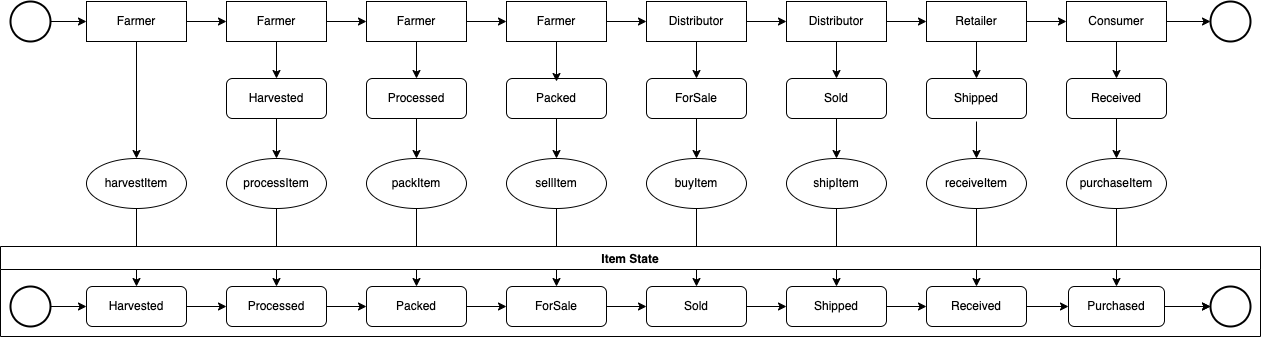

The diagram above was exported from draw.io. Its source (the exported page's mxGraphModel, read from the mxfile embedded in the PNG):
<mxGraphModel dx="935" dy="682" grid="1" gridSize="10" guides="1" tooltips="1" connect="1" arrows="1" fold="1" page="1" pageScale="1" pageWidth="1100" pageHeight="850" background="none" math="0" shadow="0">
  <root>
    <mxCell id="0" />
    <mxCell id="1" parent="0" />
    <mxCell id="67iY-n2LQPJ50yyR3tE1-4" style="edgeStyle=orthogonalEdgeStyle;rounded=0;orthogonalLoop=1;jettySize=auto;html=1;exitX=1;exitY=0.5;exitDx=0;exitDy=0;entryX=0;entryY=0.5;entryDx=0;entryDy=0;" parent="1" source="67iY-n2LQPJ50yyR3tE1-1" target="67iY-n2LQPJ50yyR3tE1-2" edge="1">
      <mxGeometry relative="1" as="geometry" />
    </mxCell>
    <mxCell id="67iY-n2LQPJ50yyR3tE1-1" value="Farmer" style="rounded=0;whiteSpace=wrap;html=1;" parent="1" vertex="1">
      <mxGeometry x="86" y="60" width="100" height="40" as="geometry" />
    </mxCell>
    <mxCell id="67iY-n2LQPJ50yyR3tE1-2" value="Farmer" style="rounded=0;whiteSpace=wrap;html=1;" parent="1" vertex="1">
      <mxGeometry x="226" y="60" width="100" height="40" as="geometry" />
    </mxCell>
    <mxCell id="67iY-n2LQPJ50yyR3tE1-5" style="edgeStyle=orthogonalEdgeStyle;rounded=0;orthogonalLoop=1;jettySize=auto;html=1;exitX=1;exitY=0.5;exitDx=0;exitDy=0;entryX=0;entryY=0.5;entryDx=0;entryDy=0;" parent="1" source="67iY-n2LQPJ50yyR3tE1-6" target="67iY-n2LQPJ50yyR3tE1-7" edge="1">
      <mxGeometry relative="1" as="geometry" />
    </mxCell>
    <mxCell id="67iY-n2LQPJ50yyR3tE1-6" value="Farmer" style="rounded=0;whiteSpace=wrap;html=1;" parent="1" vertex="1">
      <mxGeometry x="366" y="60" width="100" height="40" as="geometry" />
    </mxCell>
    <mxCell id="67iY-n2LQPJ50yyR3tE1-7" value="Farmer" style="rounded=0;whiteSpace=wrap;html=1;" parent="1" vertex="1">
      <mxGeometry x="506" y="60" width="100" height="40" as="geometry" />
    </mxCell>
    <mxCell id="67iY-n2LQPJ50yyR3tE1-8" value="" style="endArrow=classic;html=1;rounded=0;entryX=0;entryY=0.5;entryDx=0;entryDy=0;exitX=1;exitY=0.5;exitDx=0;exitDy=0;" parent="1" source="67iY-n2LQPJ50yyR3tE1-2" target="67iY-n2LQPJ50yyR3tE1-6" edge="1">
      <mxGeometry width="50" height="50" relative="1" as="geometry">
        <mxPoint x="256" y="360" as="sourcePoint" />
        <mxPoint x="306" y="310" as="targetPoint" />
      </mxGeometry>
    </mxCell>
    <mxCell id="67iY-n2LQPJ50yyR3tE1-76" style="edgeStyle=orthogonalEdgeStyle;rounded=0;orthogonalLoop=1;jettySize=auto;html=1;exitX=0.5;exitY=1;exitDx=0;exitDy=0;" parent="1" source="67iY-n2LQPJ50yyR3tE1-9" target="67iY-n2LQPJ50yyR3tE1-54" edge="1">
      <mxGeometry relative="1" as="geometry" />
    </mxCell>
    <mxCell id="67iY-n2LQPJ50yyR3tE1-9" value="harvestItem" style="ellipse;whiteSpace=wrap;html=1;" parent="1" vertex="1">
      <mxGeometry x="86" y="217" width="100" height="50" as="geometry" />
    </mxCell>
    <mxCell id="67iY-n2LQPJ50yyR3tE1-77" style="edgeStyle=orthogonalEdgeStyle;rounded=0;orthogonalLoop=1;jettySize=auto;html=1;exitX=0.5;exitY=1;exitDx=0;exitDy=0;entryX=0.5;entryY=0;entryDx=0;entryDy=0;" parent="1" source="67iY-n2LQPJ50yyR3tE1-10" target="67iY-n2LQPJ50yyR3tE1-55" edge="1">
      <mxGeometry relative="1" as="geometry" />
    </mxCell>
    <mxCell id="67iY-n2LQPJ50yyR3tE1-10" value="processItem" style="ellipse;whiteSpace=wrap;html=1;" parent="1" vertex="1">
      <mxGeometry x="226" y="217" width="100" height="50" as="geometry" />
    </mxCell>
    <mxCell id="67iY-n2LQPJ50yyR3tE1-78" style="edgeStyle=orthogonalEdgeStyle;rounded=0;orthogonalLoop=1;jettySize=auto;html=1;exitX=0.5;exitY=1;exitDx=0;exitDy=0;" parent="1" source="67iY-n2LQPJ50yyR3tE1-11" target="67iY-n2LQPJ50yyR3tE1-56" edge="1">
      <mxGeometry relative="1" as="geometry" />
    </mxCell>
    <mxCell id="67iY-n2LQPJ50yyR3tE1-11" value="packItem" style="ellipse;whiteSpace=wrap;html=1;" parent="1" vertex="1">
      <mxGeometry x="366" y="217" width="100" height="50" as="geometry" />
    </mxCell>
    <mxCell id="67iY-n2LQPJ50yyR3tE1-79" style="edgeStyle=orthogonalEdgeStyle;rounded=0;orthogonalLoop=1;jettySize=auto;html=1;exitX=0.5;exitY=1;exitDx=0;exitDy=0;" parent="1" source="67iY-n2LQPJ50yyR3tE1-12" target="67iY-n2LQPJ50yyR3tE1-57" edge="1">
      <mxGeometry relative="1" as="geometry" />
    </mxCell>
    <mxCell id="67iY-n2LQPJ50yyR3tE1-12" value="sellItem" style="ellipse;whiteSpace=wrap;html=1;" parent="1" vertex="1">
      <mxGeometry x="506" y="217" width="100" height="50" as="geometry" />
    </mxCell>
    <mxCell id="67iY-n2LQPJ50yyR3tE1-13" value="Harvested" style="rounded=1;whiteSpace=wrap;html=1;" parent="1" vertex="1">
      <mxGeometry x="226" y="137" width="100" height="40" as="geometry" />
    </mxCell>
    <mxCell id="67iY-n2LQPJ50yyR3tE1-14" value="Processed" style="rounded=1;whiteSpace=wrap;html=1;" parent="1" vertex="1">
      <mxGeometry x="366" y="137" width="100" height="40" as="geometry" />
    </mxCell>
    <mxCell id="67iY-n2LQPJ50yyR3tE1-15" value="Packed" style="rounded=1;whiteSpace=wrap;html=1;" parent="1" vertex="1">
      <mxGeometry x="506" y="137" width="100" height="40" as="geometry" />
    </mxCell>
    <mxCell id="67iY-n2LQPJ50yyR3tE1-16" value="ForSale" style="rounded=1;whiteSpace=wrap;html=1;" parent="1" vertex="1">
      <mxGeometry x="646" y="137" width="100" height="40" as="geometry" />
    </mxCell>
    <mxCell id="67iY-n2LQPJ50yyR3tE1-80" style="edgeStyle=orthogonalEdgeStyle;rounded=0;orthogonalLoop=1;jettySize=auto;html=1;exitX=0.5;exitY=1;exitDx=0;exitDy=0;" parent="1" source="67iY-n2LQPJ50yyR3tE1-17" target="67iY-n2LQPJ50yyR3tE1-58" edge="1">
      <mxGeometry relative="1" as="geometry" />
    </mxCell>
    <mxCell id="67iY-n2LQPJ50yyR3tE1-17" value="buyItem" style="ellipse;whiteSpace=wrap;html=1;" parent="1" vertex="1">
      <mxGeometry x="646" y="217" width="100" height="50" as="geometry" />
    </mxCell>
    <mxCell id="67iY-n2LQPJ50yyR3tE1-81" style="edgeStyle=orthogonalEdgeStyle;rounded=0;orthogonalLoop=1;jettySize=auto;html=1;exitX=0.5;exitY=1;exitDx=0;exitDy=0;entryX=0.5;entryY=0;entryDx=0;entryDy=0;" parent="1" source="67iY-n2LQPJ50yyR3tE1-18" target="67iY-n2LQPJ50yyR3tE1-59" edge="1">
      <mxGeometry relative="1" as="geometry" />
    </mxCell>
    <mxCell id="67iY-n2LQPJ50yyR3tE1-18" value="shipItem" style="ellipse;whiteSpace=wrap;html=1;" parent="1" vertex="1">
      <mxGeometry x="786" y="217" width="100" height="50" as="geometry" />
    </mxCell>
    <mxCell id="67iY-n2LQPJ50yyR3tE1-82" style="edgeStyle=orthogonalEdgeStyle;rounded=0;orthogonalLoop=1;jettySize=auto;html=1;exitX=0.5;exitY=1;exitDx=0;exitDy=0;" parent="1" source="67iY-n2LQPJ50yyR3tE1-19" target="67iY-n2LQPJ50yyR3tE1-60" edge="1">
      <mxGeometry relative="1" as="geometry" />
    </mxCell>
    <mxCell id="67iY-n2LQPJ50yyR3tE1-19" value="receiveItem" style="ellipse;whiteSpace=wrap;html=1;" parent="1" vertex="1">
      <mxGeometry x="926" y="217" width="100" height="50" as="geometry" />
    </mxCell>
    <mxCell id="67iY-n2LQPJ50yyR3tE1-83" style="edgeStyle=orthogonalEdgeStyle;rounded=0;orthogonalLoop=1;jettySize=auto;html=1;exitX=0.5;exitY=1;exitDx=0;exitDy=0;" parent="1" source="67iY-n2LQPJ50yyR3tE1-20" target="67iY-n2LQPJ50yyR3tE1-61" edge="1">
      <mxGeometry relative="1" as="geometry" />
    </mxCell>
    <mxCell id="67iY-n2LQPJ50yyR3tE1-20" value="purchaseItem" style="ellipse;whiteSpace=wrap;html=1;" parent="1" vertex="1">
      <mxGeometry x="1066" y="217" width="100" height="50" as="geometry" />
    </mxCell>
    <mxCell id="67iY-n2LQPJ50yyR3tE1-21" style="edgeStyle=orthogonalEdgeStyle;rounded=0;orthogonalLoop=1;jettySize=auto;html=1;exitX=1;exitY=0.5;exitDx=0;exitDy=0;entryX=0;entryY=0.5;entryDx=0;entryDy=0;" parent="1" source="67iY-n2LQPJ50yyR3tE1-22" target="67iY-n2LQPJ50yyR3tE1-23" edge="1">
      <mxGeometry relative="1" as="geometry" />
    </mxCell>
    <mxCell id="67iY-n2LQPJ50yyR3tE1-22" value="Distributor" style="rounded=0;whiteSpace=wrap;html=1;" parent="1" vertex="1">
      <mxGeometry x="646" y="60" width="100" height="40" as="geometry" />
    </mxCell>
    <mxCell id="67iY-n2LQPJ50yyR3tE1-23" value="Distributor" style="rounded=0;whiteSpace=wrap;html=1;" parent="1" vertex="1">
      <mxGeometry x="786" y="60" width="100" height="40" as="geometry" />
    </mxCell>
    <mxCell id="67iY-n2LQPJ50yyR3tE1-24" style="edgeStyle=orthogonalEdgeStyle;rounded=0;orthogonalLoop=1;jettySize=auto;html=1;exitX=1;exitY=0.5;exitDx=0;exitDy=0;entryX=0;entryY=0.5;entryDx=0;entryDy=0;" parent="1" source="67iY-n2LQPJ50yyR3tE1-25" target="67iY-n2LQPJ50yyR3tE1-26" edge="1">
      <mxGeometry relative="1" as="geometry" />
    </mxCell>
    <mxCell id="67iY-n2LQPJ50yyR3tE1-25" value="Retailer" style="rounded=0;whiteSpace=wrap;html=1;" parent="1" vertex="1">
      <mxGeometry x="926" y="60" width="100" height="40" as="geometry" />
    </mxCell>
    <mxCell id="67iY-n2LQPJ50yyR3tE1-26" value="Consumer" style="rounded=0;whiteSpace=wrap;html=1;" parent="1" vertex="1">
      <mxGeometry x="1066" y="60" width="100" height="40" as="geometry" />
    </mxCell>
    <mxCell id="67iY-n2LQPJ50yyR3tE1-27" value="" style="endArrow=classic;html=1;rounded=0;entryX=0;entryY=0.5;entryDx=0;entryDy=0;exitX=1;exitY=0.5;exitDx=0;exitDy=0;" parent="1" source="67iY-n2LQPJ50yyR3tE1-23" target="67iY-n2LQPJ50yyR3tE1-25" edge="1">
      <mxGeometry width="50" height="50" relative="1" as="geometry">
        <mxPoint x="816" y="360" as="sourcePoint" />
        <mxPoint x="866" y="310" as="targetPoint" />
      </mxGeometry>
    </mxCell>
    <mxCell id="67iY-n2LQPJ50yyR3tE1-28" value="" style="strokeWidth=2;html=1;shape=mxgraph.flowchart.start_2;whiteSpace=wrap;" parent="1" vertex="1">
      <mxGeometry x="10" y="60" width="40" height="40" as="geometry" />
    </mxCell>
    <mxCell id="67iY-n2LQPJ50yyR3tE1-29" value="" style="endArrow=classic;html=1;rounded=0;exitX=1;exitY=0.5;exitDx=0;exitDy=0;exitPerimeter=0;entryX=0;entryY=0.5;entryDx=0;entryDy=0;" parent="1" source="67iY-n2LQPJ50yyR3tE1-28" target="67iY-n2LQPJ50yyR3tE1-1" edge="1">
      <mxGeometry width="50" height="50" relative="1" as="geometry">
        <mxPoint x="600" y="190" as="sourcePoint" />
        <mxPoint x="650" y="140" as="targetPoint" />
      </mxGeometry>
    </mxCell>
    <mxCell id="67iY-n2LQPJ50yyR3tE1-30" value="" style="endArrow=classic;html=1;rounded=0;exitX=1;exitY=0.5;exitDx=0;exitDy=0;entryX=0;entryY=0.5;entryDx=0;entryDy=0;" parent="1" source="67iY-n2LQPJ50yyR3tE1-7" target="67iY-n2LQPJ50yyR3tE1-22" edge="1">
      <mxGeometry width="50" height="50" relative="1" as="geometry">
        <mxPoint x="600" y="120" as="sourcePoint" />
        <mxPoint x="650" y="70" as="targetPoint" />
      </mxGeometry>
    </mxCell>
    <mxCell id="67iY-n2LQPJ50yyR3tE1-32" value="" style="strokeWidth=2;html=1;shape=mxgraph.flowchart.start_2;whiteSpace=wrap;" parent="1" vertex="1">
      <mxGeometry x="1210" y="60" width="40" height="40" as="geometry" />
    </mxCell>
    <mxCell id="67iY-n2LQPJ50yyR3tE1-33" value="" style="endArrow=classic;html=1;rounded=0;entryX=0;entryY=0.5;entryDx=0;entryDy=0;entryPerimeter=0;exitX=1;exitY=0.5;exitDx=0;exitDy=0;" parent="1" source="67iY-n2LQPJ50yyR3tE1-26" target="67iY-n2LQPJ50yyR3tE1-32" edge="1">
      <mxGeometry width="50" height="50" relative="1" as="geometry">
        <mxPoint x="600" y="190" as="sourcePoint" />
        <mxPoint x="650" y="140" as="targetPoint" />
      </mxGeometry>
    </mxCell>
    <mxCell id="67iY-n2LQPJ50yyR3tE1-34" value="" style="endArrow=classic;html=1;rounded=0;entryX=0.5;entryY=0;entryDx=0;entryDy=0;exitX=0.5;exitY=1;exitDx=0;exitDy=0;" parent="1" source="67iY-n2LQPJ50yyR3tE1-2" target="67iY-n2LQPJ50yyR3tE1-13" edge="1">
      <mxGeometry width="50" height="50" relative="1" as="geometry">
        <mxPoint x="600" y="190" as="sourcePoint" />
        <mxPoint x="650" y="140" as="targetPoint" />
      </mxGeometry>
    </mxCell>
    <mxCell id="67iY-n2LQPJ50yyR3tE1-35" value="" style="endArrow=classic;html=1;rounded=0;entryX=0.5;entryY=0;entryDx=0;entryDy=0;exitX=0.5;exitY=1;exitDx=0;exitDy=0;" parent="1" source="67iY-n2LQPJ50yyR3tE1-1" target="67iY-n2LQPJ50yyR3tE1-9" edge="1">
      <mxGeometry width="50" height="50" relative="1" as="geometry">
        <mxPoint x="286" y="110" as="sourcePoint" />
        <mxPoint x="286" y="147" as="targetPoint" />
      </mxGeometry>
    </mxCell>
    <mxCell id="67iY-n2LQPJ50yyR3tE1-36" value="" style="endArrow=classic;html=1;rounded=0;exitX=0.5;exitY=1;exitDx=0;exitDy=0;" parent="1" source="67iY-n2LQPJ50yyR3tE1-13" target="67iY-n2LQPJ50yyR3tE1-10" edge="1">
      <mxGeometry width="50" height="50" relative="1" as="geometry">
        <mxPoint x="146" y="110" as="sourcePoint" />
        <mxPoint x="146" y="227" as="targetPoint" />
      </mxGeometry>
    </mxCell>
    <mxCell id="67iY-n2LQPJ50yyR3tE1-37" value="" style="endArrow=classic;html=1;rounded=0;exitX=0.5;exitY=1;exitDx=0;exitDy=0;" parent="1" source="67iY-n2LQPJ50yyR3tE1-6" target="67iY-n2LQPJ50yyR3tE1-14" edge="1">
      <mxGeometry width="50" height="50" relative="1" as="geometry">
        <mxPoint x="286" y="187" as="sourcePoint" />
        <mxPoint x="286" y="227" as="targetPoint" />
      </mxGeometry>
    </mxCell>
    <mxCell id="67iY-n2LQPJ50yyR3tE1-38" value="" style="endArrow=classic;html=1;rounded=0;exitX=0.5;exitY=1;exitDx=0;exitDy=0;entryX=0.5;entryY=0;entryDx=0;entryDy=0;" parent="1" source="67iY-n2LQPJ50yyR3tE1-14" target="67iY-n2LQPJ50yyR3tE1-11" edge="1">
      <mxGeometry width="50" height="50" relative="1" as="geometry">
        <mxPoint x="426" y="110" as="sourcePoint" />
        <mxPoint x="426" y="147" as="targetPoint" />
      </mxGeometry>
    </mxCell>
    <mxCell id="67iY-n2LQPJ50yyR3tE1-39" value="" style="endArrow=classic;html=1;rounded=0;exitX=0.5;exitY=1;exitDx=0;exitDy=0;entryX=0.5;entryY=0;entryDx=0;entryDy=0;" parent="1" source="67iY-n2LQPJ50yyR3tE1-15" target="67iY-n2LQPJ50yyR3tE1-12" edge="1">
      <mxGeometry width="50" height="50" relative="1" as="geometry">
        <mxPoint x="426" y="187" as="sourcePoint" />
        <mxPoint x="426" y="227" as="targetPoint" />
      </mxGeometry>
    </mxCell>
    <mxCell id="67iY-n2LQPJ50yyR3tE1-40" value="" style="endArrow=classic;html=1;rounded=0;exitX=0.5;exitY=1;exitDx=0;exitDy=0;" parent="1" source="67iY-n2LQPJ50yyR3tE1-7" edge="1">
      <mxGeometry width="50" height="50" relative="1" as="geometry">
        <mxPoint x="566" y="187" as="sourcePoint" />
        <mxPoint x="556" y="140" as="targetPoint" />
      </mxGeometry>
    </mxCell>
    <mxCell id="67iY-n2LQPJ50yyR3tE1-41" value="" style="endArrow=classic;html=1;rounded=0;exitX=0.5;exitY=1;exitDx=0;exitDy=0;entryX=0.5;entryY=0;entryDx=0;entryDy=0;" parent="1" source="67iY-n2LQPJ50yyR3tE1-22" target="67iY-n2LQPJ50yyR3tE1-16" edge="1">
      <mxGeometry width="50" height="50" relative="1" as="geometry">
        <mxPoint x="566" y="110" as="sourcePoint" />
        <mxPoint x="566" y="150" as="targetPoint" />
      </mxGeometry>
    </mxCell>
    <mxCell id="67iY-n2LQPJ50yyR3tE1-42" value="" style="endArrow=classic;html=1;rounded=0;exitX=0.5;exitY=1;exitDx=0;exitDy=0;entryX=0.5;entryY=0;entryDx=0;entryDy=0;" parent="1" source="67iY-n2LQPJ50yyR3tE1-16" target="67iY-n2LQPJ50yyR3tE1-17" edge="1">
      <mxGeometry width="50" height="50" relative="1" as="geometry">
        <mxPoint x="706" y="110" as="sourcePoint" />
        <mxPoint x="706" y="147" as="targetPoint" />
      </mxGeometry>
    </mxCell>
    <mxCell id="67iY-n2LQPJ50yyR3tE1-43" value="" style="endArrow=classic;html=1;rounded=0;exitX=0.5;exitY=1;exitDx=0;exitDy=0;" parent="1" source="67iY-n2LQPJ50yyR3tE1-23" target="67iY-n2LQPJ50yyR3tE1-44" edge="1">
      <mxGeometry width="50" height="50" relative="1" as="geometry">
        <mxPoint x="706" y="187" as="sourcePoint" />
        <mxPoint x="706" y="227" as="targetPoint" />
      </mxGeometry>
    </mxCell>
    <mxCell id="67iY-n2LQPJ50yyR3tE1-44" value="Sold" style="rounded=1;whiteSpace=wrap;html=1;" parent="1" vertex="1">
      <mxGeometry x="786" y="137" width="100" height="40" as="geometry" />
    </mxCell>
    <mxCell id="67iY-n2LQPJ50yyR3tE1-45" value="Shipped" style="rounded=1;whiteSpace=wrap;html=1;" parent="1" vertex="1">
      <mxGeometry x="926" y="137" width="100" height="40" as="geometry" />
    </mxCell>
    <mxCell id="67iY-n2LQPJ50yyR3tE1-52" style="edgeStyle=orthogonalEdgeStyle;rounded=0;orthogonalLoop=1;jettySize=auto;html=1;exitX=0.5;exitY=1;exitDx=0;exitDy=0;entryX=0.5;entryY=0;entryDx=0;entryDy=0;" parent="1" source="67iY-n2LQPJ50yyR3tE1-46" target="67iY-n2LQPJ50yyR3tE1-20" edge="1">
      <mxGeometry relative="1" as="geometry" />
    </mxCell>
    <mxCell id="67iY-n2LQPJ50yyR3tE1-46" value="Received" style="rounded=1;whiteSpace=wrap;html=1;" parent="1" vertex="1">
      <mxGeometry x="1066" y="137" width="100" height="40" as="geometry" />
    </mxCell>
    <mxCell id="67iY-n2LQPJ50yyR3tE1-47" value="" style="endArrow=classic;html=1;rounded=0;exitX=0.5;exitY=1;exitDx=0;exitDy=0;entryX=0.5;entryY=0;entryDx=0;entryDy=0;" parent="1" source="67iY-n2LQPJ50yyR3tE1-25" target="67iY-n2LQPJ50yyR3tE1-45" edge="1">
      <mxGeometry width="50" height="50" relative="1" as="geometry">
        <mxPoint x="846" y="110" as="sourcePoint" />
        <mxPoint x="976" y="130" as="targetPoint" />
      </mxGeometry>
    </mxCell>
    <mxCell id="67iY-n2LQPJ50yyR3tE1-48" value="" style="endArrow=classic;html=1;rounded=0;exitX=0.5;exitY=1;exitDx=0;exitDy=0;entryX=0.5;entryY=0;entryDx=0;entryDy=0;" parent="1" source="67iY-n2LQPJ50yyR3tE1-26" target="67iY-n2LQPJ50yyR3tE1-46" edge="1">
      <mxGeometry width="50" height="50" relative="1" as="geometry">
        <mxPoint x="986" y="110" as="sourcePoint" />
        <mxPoint x="986" y="140" as="targetPoint" />
      </mxGeometry>
    </mxCell>
    <mxCell id="67iY-n2LQPJ50yyR3tE1-50" value="" style="endArrow=classic;html=1;rounded=0;entryX=0.5;entryY=0;entryDx=0;entryDy=0;" parent="1" target="67iY-n2LQPJ50yyR3tE1-19" edge="1">
      <mxGeometry width="50" height="50" relative="1" as="geometry">
        <mxPoint x="976" y="180" as="sourcePoint" />
        <mxPoint x="986" y="147" as="targetPoint" />
      </mxGeometry>
    </mxCell>
    <mxCell id="67iY-n2LQPJ50yyR3tE1-51" value="" style="endArrow=classic;html=1;rounded=0;entryX=0.5;entryY=0;entryDx=0;entryDy=0;exitX=0.5;exitY=1;exitDx=0;exitDy=0;" parent="1" source="67iY-n2LQPJ50yyR3tE1-44" target="67iY-n2LQPJ50yyR3tE1-18" edge="1">
      <mxGeometry width="50" height="50" relative="1" as="geometry">
        <mxPoint x="986" y="190" as="sourcePoint" />
        <mxPoint x="986" y="227" as="targetPoint" />
      </mxGeometry>
    </mxCell>
    <mxCell id="67iY-n2LQPJ50yyR3tE1-53" value="Item State" style="swimlane;" parent="1" vertex="1">
      <mxGeometry y="305" width="1260" height="90" as="geometry" />
    </mxCell>
    <mxCell id="67iY-n2LQPJ50yyR3tE1-62" style="edgeStyle=orthogonalEdgeStyle;rounded=0;orthogonalLoop=1;jettySize=auto;html=1;exitX=1;exitY=0.5;exitDx=0;exitDy=0;entryX=0;entryY=0.5;entryDx=0;entryDy=0;" parent="67iY-n2LQPJ50yyR3tE1-53" source="67iY-n2LQPJ50yyR3tE1-54" target="67iY-n2LQPJ50yyR3tE1-55" edge="1">
      <mxGeometry relative="1" as="geometry" />
    </mxCell>
    <mxCell id="67iY-n2LQPJ50yyR3tE1-54" value="Harvested" style="rounded=1;whiteSpace=wrap;html=1;" parent="67iY-n2LQPJ50yyR3tE1-53" vertex="1">
      <mxGeometry x="86" y="40" width="100" height="40" as="geometry" />
    </mxCell>
    <mxCell id="67iY-n2LQPJ50yyR3tE1-63" style="edgeStyle=orthogonalEdgeStyle;rounded=0;orthogonalLoop=1;jettySize=auto;html=1;exitX=1;exitY=0.5;exitDx=0;exitDy=0;entryX=0;entryY=0.5;entryDx=0;entryDy=0;" parent="67iY-n2LQPJ50yyR3tE1-53" source="67iY-n2LQPJ50yyR3tE1-55" target="67iY-n2LQPJ50yyR3tE1-56" edge="1">
      <mxGeometry relative="1" as="geometry" />
    </mxCell>
    <mxCell id="67iY-n2LQPJ50yyR3tE1-55" value="Processed" style="rounded=1;whiteSpace=wrap;html=1;" parent="67iY-n2LQPJ50yyR3tE1-53" vertex="1">
      <mxGeometry x="226" y="40" width="100" height="40" as="geometry" />
    </mxCell>
    <mxCell id="67iY-n2LQPJ50yyR3tE1-64" style="edgeStyle=orthogonalEdgeStyle;rounded=0;orthogonalLoop=1;jettySize=auto;html=1;exitX=1;exitY=0.5;exitDx=0;exitDy=0;entryX=0;entryY=0.5;entryDx=0;entryDy=0;" parent="67iY-n2LQPJ50yyR3tE1-53" source="67iY-n2LQPJ50yyR3tE1-56" target="67iY-n2LQPJ50yyR3tE1-57" edge="1">
      <mxGeometry relative="1" as="geometry" />
    </mxCell>
    <mxCell id="67iY-n2LQPJ50yyR3tE1-56" value="Packed" style="rounded=1;whiteSpace=wrap;html=1;" parent="67iY-n2LQPJ50yyR3tE1-53" vertex="1">
      <mxGeometry x="366" y="40" width="100" height="40" as="geometry" />
    </mxCell>
    <mxCell id="67iY-n2LQPJ50yyR3tE1-65" style="edgeStyle=orthogonalEdgeStyle;rounded=0;orthogonalLoop=1;jettySize=auto;html=1;exitX=1;exitY=0.5;exitDx=0;exitDy=0;entryX=0;entryY=0.5;entryDx=0;entryDy=0;" parent="67iY-n2LQPJ50yyR3tE1-53" source="67iY-n2LQPJ50yyR3tE1-57" target="67iY-n2LQPJ50yyR3tE1-58" edge="1">
      <mxGeometry relative="1" as="geometry" />
    </mxCell>
    <mxCell id="67iY-n2LQPJ50yyR3tE1-57" value="ForSale" style="rounded=1;whiteSpace=wrap;html=1;" parent="67iY-n2LQPJ50yyR3tE1-53" vertex="1">
      <mxGeometry x="506" y="40" width="100" height="40" as="geometry" />
    </mxCell>
    <mxCell id="67iY-n2LQPJ50yyR3tE1-66" style="edgeStyle=orthogonalEdgeStyle;rounded=0;orthogonalLoop=1;jettySize=auto;html=1;exitX=1;exitY=0.5;exitDx=0;exitDy=0;entryX=0;entryY=0.5;entryDx=0;entryDy=0;" parent="67iY-n2LQPJ50yyR3tE1-53" source="67iY-n2LQPJ50yyR3tE1-58" target="67iY-n2LQPJ50yyR3tE1-59" edge="1">
      <mxGeometry relative="1" as="geometry" />
    </mxCell>
    <mxCell id="67iY-n2LQPJ50yyR3tE1-58" value="Sold" style="rounded=1;whiteSpace=wrap;html=1;" parent="67iY-n2LQPJ50yyR3tE1-53" vertex="1">
      <mxGeometry x="646" y="40" width="100" height="40" as="geometry" />
    </mxCell>
    <mxCell id="67iY-n2LQPJ50yyR3tE1-67" style="edgeStyle=orthogonalEdgeStyle;rounded=0;orthogonalLoop=1;jettySize=auto;html=1;exitX=1;exitY=0.5;exitDx=0;exitDy=0;entryX=0;entryY=0.5;entryDx=0;entryDy=0;" parent="67iY-n2LQPJ50yyR3tE1-53" source="67iY-n2LQPJ50yyR3tE1-59" target="67iY-n2LQPJ50yyR3tE1-60" edge="1">
      <mxGeometry relative="1" as="geometry" />
    </mxCell>
    <mxCell id="67iY-n2LQPJ50yyR3tE1-59" value="Shipped" style="rounded=1;whiteSpace=wrap;html=1;" parent="67iY-n2LQPJ50yyR3tE1-53" vertex="1">
      <mxGeometry x="786" y="40" width="100" height="40" as="geometry" />
    </mxCell>
    <mxCell id="67iY-n2LQPJ50yyR3tE1-68" style="edgeStyle=orthogonalEdgeStyle;rounded=0;orthogonalLoop=1;jettySize=auto;html=1;exitX=1;exitY=0.5;exitDx=0;exitDy=0;entryX=0;entryY=0.5;entryDx=0;entryDy=0;" parent="67iY-n2LQPJ50yyR3tE1-53" source="67iY-n2LQPJ50yyR3tE1-60" target="67iY-n2LQPJ50yyR3tE1-61" edge="1">
      <mxGeometry relative="1" as="geometry" />
    </mxCell>
    <mxCell id="67iY-n2LQPJ50yyR3tE1-60" value="Received" style="rounded=1;whiteSpace=wrap;html=1;" parent="67iY-n2LQPJ50yyR3tE1-53" vertex="1">
      <mxGeometry x="926" y="40" width="100" height="40" as="geometry" />
    </mxCell>
    <mxCell id="67iY-n2LQPJ50yyR3tE1-61" value="Purchased" style="rounded=1;whiteSpace=wrap;html=1;" parent="67iY-n2LQPJ50yyR3tE1-53" vertex="1">
      <mxGeometry x="1068" y="40" width="96" height="40" as="geometry" />
    </mxCell>
    <mxCell id="67iY-n2LQPJ50yyR3tE1-69" value="" style="strokeWidth=2;html=1;shape=mxgraph.flowchart.start_2;whiteSpace=wrap;" parent="67iY-n2LQPJ50yyR3tE1-53" vertex="1">
      <mxGeometry x="10" y="40" width="40" height="40" as="geometry" />
    </mxCell>
    <mxCell id="67iY-n2LQPJ50yyR3tE1-70" value="" style="endArrow=classic;html=1;rounded=0;exitX=1;exitY=0.5;exitDx=0;exitDy=0;exitPerimeter=0;entryX=0;entryY=0.5;entryDx=0;entryDy=0;" parent="67iY-n2LQPJ50yyR3tE1-53" source="67iY-n2LQPJ50yyR3tE1-69" target="67iY-n2LQPJ50yyR3tE1-54" edge="1">
      <mxGeometry width="50" height="50" relative="1" as="geometry">
        <mxPoint x="604" y="170" as="sourcePoint" />
        <mxPoint x="90" y="60" as="targetPoint" />
      </mxGeometry>
    </mxCell>
    <mxCell id="67iY-n2LQPJ50yyR3tE1-73" value="" style="strokeWidth=2;html=1;shape=mxgraph.flowchart.start_2;whiteSpace=wrap;" parent="1" vertex="1">
      <mxGeometry x="1210" y="345" width="40" height="40" as="geometry" />
    </mxCell>
    <mxCell id="67iY-n2LQPJ50yyR3tE1-74" value="" style="endArrow=classic;html=1;rounded=0;entryX=0;entryY=0.5;entryDx=0;entryDy=0;entryPerimeter=0;exitX=1;exitY=0.5;exitDx=0;exitDy=0;" parent="1" target="67iY-n2LQPJ50yyR3tE1-73" edge="1">
      <mxGeometry width="50" height="50" relative="1" as="geometry">
        <mxPoint x="1166" y="365" as="sourcePoint" />
        <mxPoint x="650" y="425" as="targetPoint" />
      </mxGeometry>
    </mxCell>
    <mxCell id="67iY-n2LQPJ50yyR3tE1-75" value="" style="edgeStyle=orthogonalEdgeStyle;rounded=0;orthogonalLoop=1;jettySize=auto;html=1;exitX=1;exitY=0.5;exitDx=0;exitDy=0;" parent="1" source="67iY-n2LQPJ50yyR3tE1-61" target="67iY-n2LQPJ50yyR3tE1-73" edge="1">
      <mxGeometry relative="1" as="geometry">
        <mxPoint x="1230" y="385" as="sourcePoint" />
      </mxGeometry>
    </mxCell>
  </root>
</mxGraphModel>